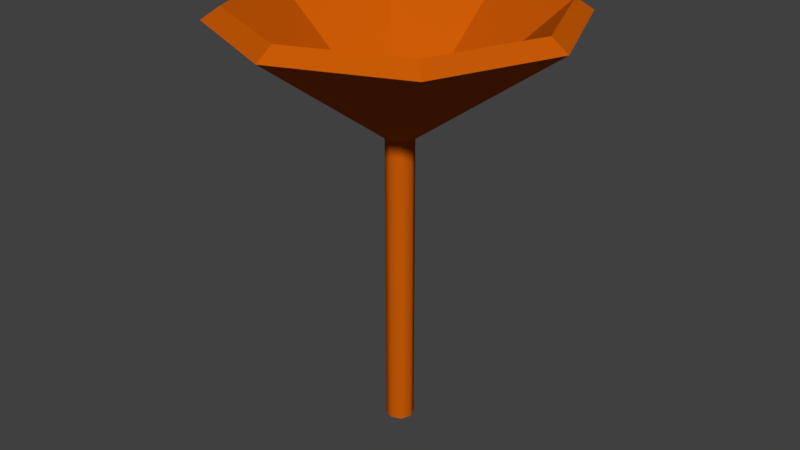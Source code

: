 # Source: Pfifferling.blend  (saved by Blender 2.77.0; exported with 4.5.12 LTS)
import bpy
from mathutils import Matrix  # noqa: F401  (used for matrix-valued properties, if any)

bpy.ops.wm.read_factory_settings(use_empty=True)
scene = bpy.context.scene
scene.name = 'Scene'

# ---- collections
col_collection_1 = bpy.data.collections.new('Collection 1'); scene.collection.children.link(col_collection_1)

# ---- materials (node trees are filled in below, after node groups)
mat_01___default = bpy.data.materials.new('01 - Default')
mat_01___default.alpha_threshold = 0.0
mat_01___default.use_transparent_shadow = False
mat_01___default.diffuse_color = (0.5882, 0.1069, 0.002081, 1.0)
mat_01___default.specular_color = (0.9, 0.9, 0.9)
mat_01___default.roughness = 0.5
mat_01___default.specular_intensity = 0.0

# ---- material node trees

# ---- world
world_world = bpy.data.worlds.new('World'); scene.world = world_world
world_world.color = (0.05088, 0.05088, 0.05088)
world_world.use_sun_shadow = False
world_world.sun_shadow_jitter_overblur = 0.0
world_world.cycles.sampling_method = 'MANUAL'

# ---- meshes
me_untitled = bpy.data.meshes.new('Untitled')
me_untitled.from_pydata([(0.2662, -9.537e-07, -5.241), (0.1883, 0.1883, -5.241), (0.1883, 0.1883, -1.523), (0.2662, -9.537e-07, -1.523), (9.537e-07, 0.2662, -5.241), (9.537e-07, 0.2662, -1.523), (-0.1883, 0.1883, -5.241), (-0.1883, 0.1883, -1.523), (-0.2662, -9.537e-07, -5.241), (-0.2662, -9.537e-07, -1.523), (-0.1883, -0.1883, -5.241), (-0.1883, -0.1883, -1.523), (9.537e-07, -0.2662, -5.241), (9.537e-07, -0.2662, -1.523), (0.1883, -0.1883, -5.241), (0.1883, -0.1883, -1.523), (0.1883, 0.1883, -0.8396), (0.2662, -9.537e-07, -0.8396), (9.537e-07, 0.2662, -0.8396), (-0.1883, 0.1883, -0.8396), (-0.2662, -9.537e-07, -0.8396), (-0.1883, -0.1883, -0.8396), (9.537e-07, -0.2662, -0.8396), (0.1883, -0.1883, -0.8396), (0.1883, 0.1883, -0.1559), (0.2662, -9.537e-07, -0.1559), (9.537e-07, 0.2662, -0.1559), (-0.1883, 0.1883, -0.1559), (-0.2662, -9.537e-07, -0.1559), (-0.1883, -0.1883, -0.1559), (9.537e-07, -0.2662, -0.1559), (0.1883, -0.1883, -0.1559), (0.1883, 0.1883, 0.5279), (0.2662, -9.537e-07, 0.5279), (9.537e-07, 0.2662, 0.5279), (-0.1883, 0.1883, 0.5279), (-0.2662, -9.537e-07, 0.5279), (-0.1883, -0.1883, 0.5279), (9.537e-07, -0.2662, 0.5279), (0.1883, -0.1883, 0.5279), (1.235, 1.235, 1.603), (1.746, -9.537e-07, 1.603), (9.537e-07, 1.746, 1.603), (-1.235, 1.235, 1.603), (-1.746, -9.537e-07, 1.603), (-1.235, -1.235, 1.603), (9.537e-07, -1.746, 1.603), (1.235, -1.235, 1.603), (2.281, 2.281, 2.678), (3.226, -9.537e-07, 2.678), (9.537e-07, 3.226, 2.678), (-2.281, 2.281, 2.678), (-3.226, -9.537e-07, 2.678), (-2.281, -2.281, 2.678), (9.537e-07, -3.226, 2.678), (2.281, -2.281, 2.678), (2.047, 2.047, 2.902), (2.894, -9.537e-07, 2.902), (9.537e-07, 2.894, 2.902), (-2.047, 2.047, 2.902), (-2.894, -9.537e-07, 2.902), (-2.047, -2.047, 2.902), (9.537e-07, -2.894, 2.902), (2.047, -2.047, 2.902), (9.537e-07, -9.537e-07, 0.4034)], [], [(0, 1, 2), (2, 3, 0), (1, 4, 5), (5, 2, 1), (4, 6, 7), (7, 5, 4), (6, 8, 9), (9, 7, 6), (8, 10, 11), (11, 9, 8), (10, 12, 13), (13, 11, 10), (12, 14, 15), (15, 13, 12), (14, 0, 3), (3, 15, 14), (3, 2, 16), (16, 17, 3), (2, 5, 18), (18, 16, 2), (5, 7, 19), (19, 18, 5), (7, 9, 20), (20, 19, 7), (9, 11, 21), (21, 20, 9), (11, 13, 22), (22, 21, 11), (13, 15, 23), (23, 22, 13), (15, 3, 17), (17, 23, 15), (17, 16, 24), (24, 25, 17), (16, 18, 26), (26, 24, 16), (18, 19, 27), (27, 26, 18), (19, 20, 28), (28, 27, 19), (20, 21, 29), (29, 28, 20), (21, 22, 30), (30, 29, 21), (22, 23, 31), (31, 30, 22), (23, 17, 25), (25, 31, 23), (25, 24, 32), (32, 33, 25), (24, 26, 34), (34, 32, 24), (26, 27, 35), (35, 34, 26), (27, 28, 36), (36, 35, 27), (28, 29, 37), (37, 36, 28), (29, 30, 38), (38, 37, 29), (30, 31, 39), (39, 38, 30), (31, 25, 33), (33, 39, 31), (12, 10, 8), (8, 6, 4), (4, 1, 0), (8, 4, 0), (12, 8, 0), (14, 12, 0), (33, 32, 40), (40, 41, 33), (32, 34, 42), (42, 40, 32), (34, 35, 43), (43, 42, 34), (35, 36, 44), (44, 43, 35), (36, 37, 45), (45, 44, 36), (37, 38, 46), (46, 45, 37), (38, 39, 47), (47, 46, 38), (39, 33, 41), (41, 47, 39), (41, 40, 48), (48, 49, 41), (40, 42, 50), (50, 48, 40), (42, 43, 51), (51, 50, 42), (43, 44, 52), (52, 51, 43), (44, 45, 53), (53, 52, 44), (45, 46, 54), (54, 53, 45), (46, 47, 55), (55, 54, 46), (47, 41, 49), (49, 55, 47), (49, 48, 56), (56, 57, 49), (48, 50, 58), (58, 56, 48), (50, 51, 59), (59, 58, 50), (51, 52, 60), (60, 59, 51), (52, 53, 61), (61, 60, 52), (53, 54, 62), (62, 61, 53), (54, 55, 63), (63, 62, 54), (55, 49, 57), (57, 63, 55), (57, 56, 64), (56, 58, 64), (58, 59, 64), (59, 60, 64), (60, 61, 64), (61, 62, 64), (62, 63, 64), (63, 57, 64)])
me_untitled.polygons.foreach_set('use_smooth', [True] * 126)
_k = set([(0, 1), (0, 14), (1, 4), (4, 6), (6, 8), (8, 10), (10, 12), (12, 14), (32, 33), (32, 34), (32, 40), (33, 39), (33, 41), (34, 35), (34, 42), (35, 36), (35, 43), (36, 37), (36, 44), (37, 38), (37, 45), (38, 39), (38, 46), (39, 47), (40, 48), (41, 49), (42, 50), (43, 51), (44, 52), (45, 53), (46, 54), (47, 55), (48, 49), (48, 50), (48, 56), (49, 55), (49, 57), (50, 51), (50, 58), (51, 52), (51, 59), (52, 53), (52, 60), (53, 54), (53, 61), (54, 55), (54, 62), (55, 63), (56, 57), (56, 58), (56, 64), (57, 63), (57, 64), (58, 59), (58, 64), (59, 60), (59, 64), (60, 61), (60, 64), (61, 62), (61, 64), (62, 63), (62, 64), (63, 64)])
me_untitled.attributes.new('sharp_edge', 'BOOLEAN', 'EDGE').data.foreach_set('value', [ (min(e.vertices), max(e.vertices)) in _k for e in me_untitled.edges])
_uv = me_untitled.uv_layers.new(name='UVChannel_1')
_uv.uv.foreach_set('vector', [0.197, 0.1637, 0.1979, 0.1621, 0.1979, 0.1621, 0.1979, 0.1621, 0.197, 0.1637, 0.197, 0.1637, 0.1979, 0.1621, 0.1978, 0.16, 0.1978, 0.16, 0.1978, 0.16, 0.1979, 0.1621, 0.1979, 0.1621, 0.1978, 0.16, 0.1968, 0.1585, 0.1968, 0.1585, 0.1968, 0.1585, 0.1978, 0.16, 0.1978, 0.16, 0.1968, 0.1585, 0.1955, 0.1586, 0.1955, 0.1586, 0.1955, 0.1586, 0.1968, 0.1585, 0.1968, 0.1585, 0.1955, 0.1586, 0.1945, 0.1602, 0.1945, 0.1602, 0.1945, 0.1602, 0.1955, 0.1586, 0.1955, 0.1586, 0.1945, 0.1602, 0.1946, 0.1623, 0.1946, 0.1623, 0.1946, 0.1623, 0.1945, 0.1602, 0.1945, 0.1602, 0.1946, 0.1623, 0.1956, 0.1638, 0.1956, 0.1638, 0.1956, 0.1638, 0.1946, 0.1623, 0.1946, 0.1623, 0.1956, 0.1638, 0.197, 0.1637, 0.197, 0.1637, 0.197, 0.1637, 0.1956, 0.1638, 0.1956, 0.1638, 0.197, 0.1637, 0.1979, 0.1621, 0.1979, 0.1621, 0.1979, 0.1621, 0.197, 0.1637, 0.197, 0.1637, 0.1979, 0.1621, 0.1978, 0.16, 0.1978, 0.16, 0.1978, 0.16, 0.1979, 0.1621, 0.1979, 0.1621, 0.1978, 0.16, 0.1968, 0.1585, 0.1968, 0.1585, 0.1968, 0.1585, 0.1978, 0.16, 0.1978, 0.16, 0.1968, 0.1585, 0.1955, 0.1586, 0.1955, 0.1586, 0.1955, 0.1586, 0.1968, 0.1585, 0.1968, 0.1585, 0.1955, 0.1586, 0.1945, 0.1602, 0.1945, 0.1602, 0.1945, 0.1602, 0.1955, 0.1586, 0.1955, 0.1586, 0.1945, 0.1602, 0.1946, 0.1623, 0.1946, 0.1623, 0.1946, 0.1623, 0.1945, 0.1602, 0.1945, 0.1602, 0.1946, 0.1623, 0.1956, 0.1638, 0.1956, 0.1638, 0.1956, 0.1638, 0.1946, 0.1623, 0.1946, 0.1623, 0.1956, 0.1638, 0.197, 0.1637, 0.197, 0.1637, 0.197, 0.1637, 0.1956, 0.1638, 0.1956, 0.1638, 0.197, 0.1637, 0.1979, 0.1621, 0.1979, 0.1621, 0.1979, 0.1621, 0.197, 0.1637, 0.197, 0.1637, 0.1979, 0.1621, 0.1978, 0.16, 0.1978, 0.16, 0.1978, 0.16, 0.1979, 0.1621, 0.1979, 0.1621, 0.1978, 0.16, 0.1968, 0.1585, 0.1968, 0.1585, 0.1968, 0.1585, 0.1978, 0.16, 0.1978, 0.16, 0.1968, 0.1585, 0.1955, 0.1586, 0.1955, 0.1586, 0.1955, 0.1586, 0.1968, 0.1585, 0.1968, 0.1585, 0.1955, 0.1586, 0.1945, 0.1602, 0.1945, 0.1602, 0.1945, 0.1602, 0.1955, 0.1586, 0.1955, 0.1586, 0.1945, 0.1602, 0.1946, 0.1623, 0.1946, 0.1623, 0.1946, 0.1623, 0.1945, 0.1602, 0.1945, 0.1602, 0.1946, 0.1623, 0.1956, 0.1638, 0.1956, 0.1638, 0.1956, 0.1638, 0.1946, 0.1623, 0.1946, 0.1623, 0.1956, 0.1638, 0.197, 0.1637, 0.197, 0.1637, 0.197, 0.1637, 0.1956, 0.1638, 0.1956, 0.1638, 0.197, 0.1637, 0.1979, 0.1621, 0.1979, 0.1621, 0.1979, 0.1621, 0.197, 0.1637, 0.197, 0.1637, 0.1979, 0.1621, 0.1978, 0.16, 0.1978, 0.16, 0.1978, 0.16, 0.1979, 0.1621, 0.1979, 0.1621, 0.1978, 0.16, 0.1968, 0.1585, 0.1968, 0.1585, 0.1968, 0.1585, 0.1978, 0.16, 0.1978, 0.16, 0.1968, 0.1585, 0.1955, 0.1586, 0.1955, 0.1586, 0.1955, 0.1586, 0.1968, 0.1585, 0.1968, 0.1585, 0.1955, 0.1586, 0.1945, 0.1602, 0.1945, 0.1602, 0.1945, 0.1602, 0.1955, 0.1586, 0.1955, 0.1586, 0.1945, 0.1602, 0.1946, 0.1623, 0.1946, 0.1623, 0.1946, 0.1623, 0.1945, 0.1602, 0.1945, 0.1602, 0.1946, 0.1623, 0.1956, 0.1638, 0.1956, 0.1638, 0.1956, 0.1638, 0.1946, 0.1623, 0.1946, 0.1623, 0.1956, 0.1638, 0.197, 0.1637, 0.197, 0.1637, 0.197, 0.1637, 0.1956, 0.1638, 0.1956, 0.1638, 0.1946, 0.1623, 0.1945, 0.1602, 0.1955, 0.1586, 0.1955, 0.1586, 0.1968, 0.1585, 0.1978, 0.16, 0.1978, 0.16, 0.1979, 0.1621, 0.197, 0.1637, 0.1955, 0.1586, 0.1978, 0.16, 0.197, 0.1637, 0.1946, 0.1623, 0.1955, 0.1586, 0.197, 0.1637, 0.1956, 0.1638, 0.1946, 0.1623, 0.197, 0.1637, 0.197, 0.1637, 0.1979, 0.1621, 0.2072, 0.1675, 0.2072, 0.1675, 0.2011, 0.1779, 0.197, 0.1637, 0.1979, 0.1621, 0.1978, 0.16, 0.2069, 0.1534, 0.2069, 0.1534, 0.2072, 0.1675, 0.1979, 0.1621, 0.1978, 0.16, 0.1968, 0.1585, 0.2002, 0.1438, 0.2002, 0.1438, 0.2069, 0.1534, 0.1978, 0.16, 0.1968, 0.1585, 0.1955, 0.1586, 0.1913, 0.1444, 0.1913, 0.1444, 0.2002, 0.1438, 0.1968, 0.1585, 0.1955, 0.1586, 0.1945, 0.1602, 0.1852, 0.1548, 0.1852, 0.1548, 0.1913, 0.1444, 0.1955, 0.1586, 0.1945, 0.1602, 0.1946, 0.1623, 0.1856, 0.1689, 0.1856, 0.1689, 0.1852, 0.1548, 0.1945, 0.1602, 0.1946, 0.1623, 0.1956, 0.1638, 0.1922, 0.1785, 0.1922, 0.1785, 0.1856, 0.1689, 0.1946, 0.1623, 0.1956, 0.1638, 0.197, 0.1637, 0.2011, 0.1779, 0.2011, 0.1779, 0.1922, 0.1785, 0.1956, 0.1638, 0.2011, 0.1779, 0.2072, 0.1675, 0.2165, 0.1729, 0.2165, 0.1729, 0.2053, 0.1921, 0.2011, 0.1779, 0.2072, 0.1675, 0.2069, 0.1534, 0.2159, 0.1469, 0.2159, 0.1469, 0.2165, 0.1729, 0.2072, 0.1675, 0.2069, 0.1534, 0.2002, 0.1438, 0.2037, 0.1292, 0.2037, 0.1292, 0.2159, 0.1469, 0.2069, 0.1534, 0.2002, 0.1438, 0.1913, 0.1444, 0.1871, 0.1302, 0.1871, 0.1302, 0.2037, 0.1292, 0.2002, 0.1438, 0.1913, 0.1444, 0.1852, 0.1548, 0.1759, 0.1494, 0.1759, 0.1494, 0.1871, 0.1302, 0.1913, 0.1444, 0.1852, 0.1548, 0.1856, 0.1689, 0.1765, 0.1755, 0.1765, 0.1755, 0.1759, 0.1494, 0.1852, 0.1548, 0.1856, 0.1689, 0.1922, 0.1785, 0.1887, 0.1932, 0.1887, 0.1932, 0.1765, 0.1755, 0.1856, 0.1689, 0.1922, 0.1785, 0.2011, 0.1779, 0.2053, 0.1921, 0.2053, 0.1921, 0.1887, 0.1932, 0.1922, 0.1785, 0.8178, 0.1847, 0.8185, 0.1876, 0.8183, 0.1876, 0.8183, 0.1876, 0.8177, 0.185, 0.8178, 0.1847, 0.8185, 0.1876, 0.8179, 0.1906, 0.8177, 0.1903, 0.8177, 0.1903, 0.8183, 0.1876, 0.8185, 0.1876, 0.8179, 0.1906, 0.8164, 0.1919, 0.8164, 0.1915, 0.8164, 0.1915, 0.8177, 0.1903, 0.8179, 0.1906, 0.8164, 0.1919, 0.8149, 0.1907, 0.815, 0.1904, 0.815, 0.1904, 0.8164, 0.1915, 0.8164, 0.1919, 0.8149, 0.1907, 0.8142, 0.1878, 0.8144, 0.1878, 0.8144, 0.1878, 0.815, 0.1904, 0.8149, 0.1907, 0.8142, 0.1878, 0.8148, 0.1848, 0.815, 0.1851, 0.815, 0.1851, 0.8144, 0.1878, 0.8142, 0.1878, 0.8148, 0.1848, 0.8163, 0.1835, 0.8163, 0.184, 0.8163, 0.184, 0.815, 0.1851, 0.8148, 0.1848, 0.8163, 0.1835, 0.8178, 0.1847, 0.8177, 0.185, 0.8177, 0.185, 0.8163, 0.184, 0.8163, 0.1835, 0.7855, 0.1857, 0.8035, 0.1596, 0.8288, 0.1926, 0.8035, 0.1596, 0.8363, 0.1528, 0.8288, 0.1926, 0.8363, 0.1528, 0.8647, 0.1694, 0.8288, 0.1926, 0.8647, 0.1694, 0.8721, 0.1995, 0.8288, 0.1926, 0.8721, 0.1995, 0.854, 0.2256, 0.8288, 0.1926, 0.854, 0.2256, 0.8212, 0.2323, 0.8288, 0.1926, 0.8212, 0.2323, 0.7928, 0.2158, 0.8288, 0.1926, 0.7928, 0.2158, 0.7855, 0.1857, 0.8288, 0.1926])
me_untitled.materials.append(mat_01___default)
me_untitled.use_remesh_preserve_volume = False
me_untitled.use_remesh_preserve_attributes = False
me_untitled.use_mirror_vertex_groups = False
me_untitled.update()
me_untitled.normals_split_custom_set([tuple(v) for v in zip(*[iter([1.0, 5.298e-06, 0.0, 0.7071, 0.7071, 0.0, 0.7071, 0.7071, 0.0, 0.7071, 0.7071, 0.0, 1.0, -5.06e-06, 0.0, 1.0, 5.298e-06, 0.0, 0.7071, 0.7071, 0.0, -3.614e-06, 1.0, 0.0, 6.859e-06, 1.0, 0.0, 6.859e-06, 1.0, 0.0, 0.7071, 0.7071, 0.0, 0.7071, 0.7071, 0.0, -3.614e-06, 1.0, 0.0, -0.7071, 0.7071, 0.0, -0.7071, 0.7071, 0.0, -0.7071, 0.7071, 0.0, 6.859e-06, 1.0, 0.0, -3.614e-06, 1.0, 0.0, -0.7071, 0.7071, 0.0, -1.0, -1.889e-06, 0.0, -1.0, 8.605e-06, 0.0, -1.0, 8.605e-06, 0.0, -0.7071, 0.7071, 0.0, -0.7071, 0.7071, 0.0, -1.0, -1.889e-06, 0.0, -0.7071, -0.7071, 0.0, -0.7071, -0.7071, 0.0, -0.7071, -0.7071, 0.0, -1.0, 8.605e-06, 0.0, -1.0, -1.889e-06, 0.0, -0.7071, -0.7071, 0.0, 3.635e-06, -1.0, 0.0, -6.859e-06, -1.0, 0.0, -6.859e-06, -1.0, 0.0, -0.7071, -0.7071, 0.0, -0.7071, -0.7071, 0.0, 3.635e-06, -1.0, 0.0, 0.7071, -0.7071, 0.0, 0.7071, -0.7071, 0.0, 0.7071, -0.7071, 0.0, -6.859e-06, -1.0, 0.0, 3.635e-06, -1.0, 0.0, 0.7071, -0.7071, 0.0, 1.0, 5.298e-06, 0.0, 1.0, -5.06e-06, 0.0, 1.0, -5.06e-06, 0.0, 0.7071, -0.7071, 0.0, 0.7071, -0.7071, 0.0, 1.0, -5.06e-06, 0.0, 0.7071, 0.7071, 0.0, 0.7071, 0.7071, 0.0, 0.7071, 0.7071, 0.0, 1.0, 1.826e-06, 0.0, 1.0, -5.06e-06, 0.0, 0.7071, 0.7071, 0.0, 6.859e-06, 1.0, 0.0, 1.54e-08, 1.0, 0.0, 1.54e-08, 1.0, 0.0, 0.7071, 0.7071, 0.0, 0.7071, 0.7071, 0.0, 6.859e-06, 1.0, 0.0, -0.7071, 0.7071, 0.0, -0.7071, 0.7071, 0.0, -0.7071, 0.7071, 0.0, 1.54e-08, 1.0, 0.0, 6.859e-06, 1.0, 0.0, -0.7071, 0.7071, 0.0, -1.0, 8.605e-06, 0.0, -1.0, 1.869e-06, 0.0, -1.0, 1.869e-06, 0.0, -0.7071, 0.7071, 0.0, -0.7071, 0.7071, 0.0, -1.0, 8.605e-06, 0.0, -0.7071, -0.7071, 0.0, -0.7071, -0.7071, 0.0, -0.7071, -0.7071, 0.0, -1.0, 1.869e-06, 0.0, -1.0, 8.605e-06, 0.0, -0.7071, -0.7071, 0.0, -6.859e-06, -1.0, 0.0, 2.567e-08, -1.0, 0.0, 2.567e-08, -1.0, 0.0, -0.7071, -0.7071, 0.0, -0.7071, -0.7071, 0.0, -6.859e-06, -1.0, 0.0, 0.7071, -0.7071, 0.0, 0.7071, -0.7071, 0.0, 0.7071, -0.7071, 0.0, 2.567e-08, -1.0, 0.0, -6.859e-06, -1.0, 0.0, 0.7071, -0.7071, 0.0, 1.0, -5.06e-06, 0.0, 1.0, 1.826e-06, 0.0, 1.0, 1.826e-06, 0.0, 0.7071, -0.7071, 0.0, 0.7071, -0.7071, 0.0, 1.0, 1.826e-06, 0.0, 0.7071, 0.7071, 0.0, 0.7071, 0.7071, 0.0, 0.7071, 0.7071, 0.0, 1.0, 1.803e-06, 0.0, 1.0, 1.826e-06, 0.0, 0.7071, 0.7071, 0.0, 1.54e-08, 1.0, 0.0, 1.027e-08, 1.0, 0.0, 1.027e-08, 1.0, 0.0, 0.7071, 0.7071, 0.0, 0.7071, 0.7071, 0.0, 1.54e-08, 1.0, 0.0, -0.7071, 0.7071, 0.0, -0.7071, 0.7071, 0.0, -0.7071, 0.7071, 0.0, 1.027e-08, 1.0, 0.0, 1.54e-08, 1.0, 0.0, -0.7071, 0.7071, 0.0, -1.0, 1.869e-06, 0.0, -1.0, 1.807e-06, 0.0, -1.0, 1.807e-06, 0.0, -0.7071, 0.7071, 0.0, -0.7071, 0.7071, 0.0, -1.0, 1.869e-06, 0.0, -0.7071, -0.7071, 0.0, -0.7071, -0.7071, 0.0, -0.7071, -0.7071, 0.0, -1.0, 1.807e-06, 0.0, -1.0, 1.869e-06, 0.0, -0.7071, -0.7071, 0.0, 2.567e-08, -1.0, 0.0, 3.08e-08, -1.0, 0.0, 3.08e-08, -1.0, 0.0, -0.7071, -0.7071, 0.0, -0.7071, -0.7071, 0.0, 2.567e-08, -1.0, 0.0, 0.7071, -0.7071, 0.0, 0.7071, -0.7071, 0.0, 0.7071, -0.7071, 0.0, 3.08e-08, -1.0, 0.0, 2.567e-08, -1.0, 0.0, 0.7071, -0.7071, 0.0, 1.0, 1.826e-06, 0.0, 1.0, 1.803e-06, 0.0, 1.0, 1.803e-06, 0.0, 0.7071, -0.7071, 0.0, 0.7071, -0.7071, 0.0, 1.0, 1.803e-06, 0.0, 0.7071, 0.7071, 0.0, 0.7071, 0.7071, 0.0, 0.7071, 0.7071, 0.0, 1.0, 1.191e-05, 0.0, 1.0, 1.803e-06, 0.0, 0.7071, 0.7071, 0.0, 1.027e-08, 1.0, 0.0, -1.01e-05, 1.0, 0.0, -1.01e-05, 1.0, 0.0, 0.7071, 0.7071, 0.0, 0.7071, 0.7071, 0.0, 1.027e-08, 1.0, 0.0, -0.7071, 0.7071, 0.0, -0.7071, 0.7071, 0.0, -0.7071, 0.7071, 0.0, -1.01e-05, 1.0, 0.0, 1.027e-08, 1.0, 0.0, -0.7071, 0.7071, 0.0, -1.0, 1.807e-06, 0.0, -1.0, -8.358e-06, 0.0, -1.0, -8.358e-06, 0.0, -0.7071, 0.7071, 0.0, -0.7071, 0.7071, 0.0, -1.0, 1.807e-06, 0.0, -0.7071, -0.7071, 0.0, -0.7071, -0.7071, 0.0, -0.7071, -0.7071, 0.0, -1.0, -8.358e-06, 0.0, -1.0, 1.807e-06, 0.0, -0.7071, -0.7071, 0.0, 3.08e-08, -1.0, 0.0, 1.014e-05, -1.0, 0.0, 1.014e-05, -1.0, 0.0, -0.7071, -0.7071, 0.0, -0.7071, -0.7071, 0.0, 3.08e-08, -1.0, 0.0, 0.7071, -0.7071, 0.0, 0.7071, -0.7071, 0.0, 0.7071, -0.7071, 0.0, 1.014e-05, -1.0, 0.0, 3.08e-08, -1.0, 0.0, 0.7071, -0.7071, 0.0, 1.0, 1.803e-06, 0.0, 1.0, 1.191e-05, 0.0, 1.0, 1.191e-05, 0.0, 0.7071, -0.7071, 0.0, 0.7071, -0.7071, 0.0, 0.0, 0.0, -1.0, 0.0, 0.0, -1.0, 0.0, 0.0, -1.0, 0.0, 0.0, -1.0, 0.0, 0.0, -1.0, 0.0, 0.0, -1.0, 0.0, 0.0, -1.0, 0.0, 0.0, -1.0, 0.0, 0.0, -1.0, 0.0, 0.0, -1.0, 0.0, 0.0, -1.0, 0.0, 0.0, -1.0, 0.0, 0.0, -1.0, 0.0, 0.0, -1.0, 0.0, 0.0, -1.0, 0.0, 0.0, -1.0, 0.0, 0.0, -1.0, 0.0, 0.0, -1.0, 0.571, 0.2365, -0.7861, 0.571, 0.2365, -0.7861, 0.571, 0.2365, -0.7861, 0.571, 0.2365, -0.7861, 0.571, 0.2365, -0.7861, 0.571, 0.2365, -0.7861, 0.2365, 0.571, -0.7861, 0.2365, 0.571, -0.7861, 0.2365, 0.571, -0.7861, 0.2365, 0.571, -0.7861, 0.2365, 0.571, -0.7861, 0.2365, 0.571, -0.7861, -0.2365, 0.571, -0.7861, -0.2365, 0.571, -0.7861, -0.2365, 0.571, -0.7861, -0.2365, 0.571, -0.7861, -0.2365, 0.571, -0.7861, -0.2365, 0.571, -0.7861, -0.571, 0.2365, -0.7861, -0.571, 0.2365, -0.7861, -0.571, 0.2365, -0.7861, -0.571, 0.2365, -0.7861, -0.571, 0.2365, -0.7861, -0.571, 0.2365, -0.7861, -0.571, -0.2365, -0.7861, -0.571, -0.2365, -0.7861, -0.571, -0.2365, -0.7861, -0.571, -0.2365, -0.7861, -0.571, -0.2365, -0.7861, -0.571, -0.2365, -0.7861, -0.2365, -0.571, -0.7861, -0.2365, -0.571, -0.7861, -0.2365, -0.571, -0.7861, -0.2365, -0.571, -0.7861, -0.2365, -0.571, -0.7861, -0.2365, -0.571, -0.7861, 0.2365, -0.571, -0.7861, 0.2365, -0.571, -0.7861, 0.2365, -0.571, -0.7861, 0.2365, -0.571, -0.7861, 0.2365, -0.571, -0.7861, 0.2365, -0.571, -0.7861, 0.571, -0.2365, -0.7861, 0.571, -0.2365, -0.7861, 0.571, -0.2365, -0.7861, 0.571, -0.2365, -0.7861, 0.571, -0.2365, -0.7861, 0.571, -0.2365, -0.7861, 0.571, 0.2365, -0.7861, 0.571, 0.2365, -0.7861, 0.571, 0.2365, -0.7861, 0.571, 0.2365, -0.7861, 0.571, 0.2365, -0.7861, 0.571, 0.2365, -0.7861, 0.2365, 0.571, -0.7861, 0.2365, 0.571, -0.7861, 0.2365, 0.571, -0.7861, 0.2365, 0.571, -0.7861, 0.2365, 0.571, -0.7861, 0.2365, 0.571, -0.7861, -0.2365, 0.571, -0.7861, -0.2365, 0.571, -0.7861, -0.2365, 0.571, -0.7861, -0.2365, 0.571, -0.7861, -0.2365, 0.571, -0.7861, -0.2365, 0.571, -0.7861, -0.571, 0.2365, -0.7861, -0.571, 0.2365, -0.7861, -0.571, 0.2365, -0.7861, -0.571, 0.2365, -0.7861, -0.571, 0.2365, -0.7861, -0.571, 0.2365, -0.7861, -0.571, -0.2365, -0.7861, -0.571, -0.2365, -0.7861, -0.571, -0.2365, -0.7861, -0.571, -0.2365, -0.7861, -0.571, -0.2365, -0.7861, -0.571, -0.2365, -0.7861, -0.2365, -0.571, -0.7861, -0.2365, -0.571, -0.7861, -0.2365, -0.571, -0.7861, -0.2365, -0.571, -0.7861, -0.2365, -0.571, -0.7861, -0.2365, -0.571, -0.7861, 0.2365, -0.571, -0.7861, 0.2365, -0.571, -0.7861, 0.2365, -0.571, -0.7861, 0.2365, -0.571, -0.7861, 0.2365, -0.571, -0.7861, 0.2365, -0.571, -0.7861, 0.571, -0.2365, -0.7861, 0.571, -0.2365, -0.7861, 0.571, -0.2365, -0.7861, 0.571, -0.2365, -0.7861, 0.571, -0.2365, -0.7861, 0.571, -0.2365, -0.7861, 0.5458, 0.2261, 0.8068, 0.5458, 0.2261, 0.8068, 0.5458, 0.2261, 0.8068, 0.5458, 0.2261, 0.8068, 0.5458, 0.2261, 0.8068, 0.5458, 0.2261, 0.8068, 0.2261, 0.5458, 0.8068, 0.2261, 0.5458, 0.8068, 0.2261, 0.5458, 0.8068, 0.2261, 0.5458, 0.8068, 0.2261, 0.5458, 0.8068, 0.2261, 0.5458, 0.8068, -0.2261, 0.5458, 0.8068, -0.2261, 0.5458, 0.8068, -0.2261, 0.5458, 0.8068, -0.2261, 0.5458, 0.8068, -0.2261, 0.5458, 0.8068, -0.2261, 0.5458, 0.8068, -0.5458, 0.2261, 0.8068, -0.5458, 0.2261, 0.8068, -0.5458, 0.2261, 0.8068, -0.5458, 0.2261, 0.8068, -0.5458, 0.2261, 0.8068, -0.5458, 0.2261, 0.8068, -0.5458, -0.2261, 0.8068, -0.5458, -0.2261, 0.8068, -0.5458, -0.2261, 0.8068, -0.5458, -0.2261, 0.8068, -0.5458, -0.2261, 0.8068, -0.5458, -0.2261, 0.8068, -0.2261, -0.5458, 0.8068, -0.2261, -0.5458, 0.8068, -0.2261, -0.5458, 0.8068, -0.2261, -0.5458, 0.8068, -0.2261, -0.5458, 0.8068, -0.2261, -0.5458, 0.8068, 0.2261, -0.5458, 0.8068, 0.2261, -0.5458, 0.8068, 0.2261, -0.5458, 0.8068, 0.2261, -0.5458, 0.8068, 0.2261, -0.5458, 0.8068, 0.2261, -0.5458, 0.8068, 0.5458, -0.2261, 0.8068, 0.5458, -0.2261, 0.8068, 0.5458, -0.2261, 0.8068, 0.5458, -0.2261, 0.8068, 0.5458, -0.2261, 0.8068, 0.5458, -0.2261, 0.8068, -0.6307, -0.2612, 0.7307, -0.6307, -0.2612, 0.7307, -0.6307, -0.2612, 0.7307, -0.2612, -0.6307, 0.7307, -0.2612, -0.6307, 0.7307, -0.2612, -0.6307, 0.7307, 0.2612, -0.6307, 0.7307, 0.2612, -0.6307, 0.7307, 0.2612, -0.6307, 0.7307, 0.6307, -0.2612, 0.7307, 0.6307, -0.2612, 0.7307, 0.6307, -0.2612, 0.7307, 0.6307, 0.2612, 0.7307, 0.6307, 0.2612, 0.7307, 0.6307, 0.2612, 0.7307, 0.2612, 0.6307, 0.7307, 0.2612, 0.6307, 0.7307, 0.2612, 0.6307, 0.7307, -0.2612, 0.6307, 0.7307, -0.2612, 0.6307, 0.7307, -0.2612, 0.6307, 0.7307, -0.6307, 0.2612, 0.7307, -0.6307, 0.2612, 0.7307, -0.6307, 0.2612, 0.7307])] * 3)])

# ---- objects
ob_cylinder001 = bpy.data.objects.new('Cylinder001', me_untitled)

# ---- transforms, parenting, visibility, modifiers, constraints
ob_cylinder001.location = (0.00824, 0.0007101, 0.0)
ob_cylinder001.scale = (0.127, 0.127, 0.127)
ob_cylinder001.color = (0.8, 0.8, 0.8, 1.0)
ob_cylinder001.lineart.crease_threshold = 0.0

# ---- collection membership
col_collection_1.objects.link(ob_cylinder001)

# ---- scene / render settings (as saved in the file)
scene.frame_start = 1; scene.frame_end = 250; scene.frame_set(1)
scene.render.engine = 'BLENDER_EEVEE_NEXT'
scene.render.resolution_percentage = 50
scene.render.fps = 30
scene.render.dither_intensity = 0.0
scene.cycles.use_denoising = False
scene.cycles.samples = 128
scene.cycles.sampling_pattern = 'TABULATED_SOBOL'
scene.cycles.light_sampling_threshold = 0.0
scene.cycles.use_adaptive_sampling = False
scene.cycles.use_light_tree = False
scene.cycles.blur_glossy = 0.0
scene.cycles.sample_clamp_indirect = 0.0
scene.view_settings.view_transform = 'Standard'
bpy.context.view_layer.update()

# ---- added for rendering (the .blend has no active camera and no usable light): camera, sun
cam_auto = bpy.data.cameras.new('AutoCamera')
cam_auto.lens = 50.0
cam_auto.sensor_width = 36.0
cam_auto.clip_end = 1000.0
ob_auto_camera = bpy.data.objects.new('AutoCamera', cam_auto)
scene.collection.objects.link(ob_auto_camera)
ob_auto_camera.location = (1.44518, -1.72362, 1.00098)
ob_auto_camera.rotation_euler = (1.09748, -7.21219e-08, 0.694738)
scene.camera = ob_auto_camera
light_auto_sun = bpy.data.lights.new('AutoSun', 'SUN')
light_auto_sun.energy = 3.0
light_auto_sun.angle = 0.0523599
ob_auto_sun = bpy.data.objects.new('AutoSun', light_auto_sun)
scene.collection.objects.link(ob_auto_sun)
ob_auto_sun.rotation_euler = (0.872665, 0.174533, 0.523599)
bpy.context.view_layer.update()
